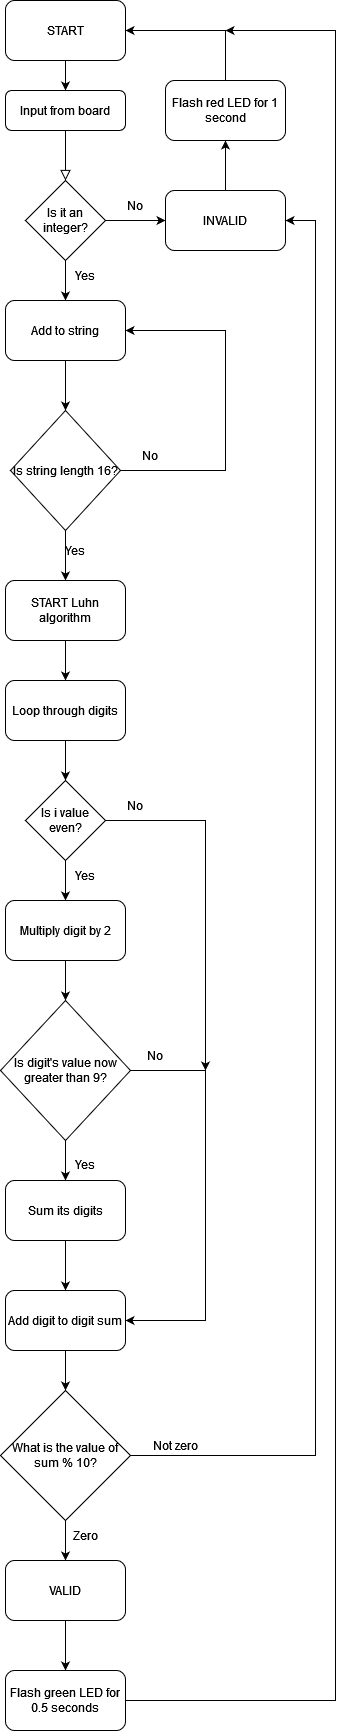

The diagram above was exported from draw.io. Its source (the exported page's mxGraphModel, read from the mxfile embedded in the PNG):
<mxGraphModel dx="1050" dy="566" grid="1" gridSize="10" guides="1" tooltips="1" connect="1" arrows="1" fold="1" page="1" pageScale="1" pageWidth="827" pageHeight="1169" math="0" shadow="0">
  <root>
    <mxCell id="WIyWlLk6GJQsqaUBKTNV-0" />
    <mxCell id="WIyWlLk6GJQsqaUBKTNV-1" parent="WIyWlLk6GJQsqaUBKTNV-0" />
    <mxCell id="WIyWlLk6GJQsqaUBKTNV-2" value="" style="rounded=0;html=1;jettySize=auto;orthogonalLoop=1;fontSize=11;endArrow=block;endFill=0;endSize=8;strokeWidth=1;shadow=0;labelBackgroundColor=none;edgeStyle=orthogonalEdgeStyle;" parent="WIyWlLk6GJQsqaUBKTNV-1" source="WIyWlLk6GJQsqaUBKTNV-3" edge="1">
      <mxGeometry relative="1" as="geometry">
        <mxPoint x="90" y="200" as="targetPoint" />
      </mxGeometry>
    </mxCell>
    <mxCell id="WIyWlLk6GJQsqaUBKTNV-3" value="&lt;div&gt;Input from board&lt;/div&gt;" style="rounded=1;whiteSpace=wrap;html=1;fontSize=12;glass=0;strokeWidth=1;shadow=0;" parent="WIyWlLk6GJQsqaUBKTNV-1" vertex="1">
      <mxGeometry x="30" y="110" width="120" height="40" as="geometry" />
    </mxCell>
    <mxCell id="rxQ7Bq187BIlE-0WF5TK-1" value="Is it an integer?" style="rhombus;whiteSpace=wrap;html=1;" vertex="1" parent="WIyWlLk6GJQsqaUBKTNV-1">
      <mxGeometry x="50" y="200" width="80" height="80" as="geometry" />
    </mxCell>
    <mxCell id="rxQ7Bq187BIlE-0WF5TK-2" value="" style="endArrow=classic;html=1;rounded=0;exitX=1;exitY=0.5;exitDx=0;exitDy=0;" edge="1" parent="WIyWlLk6GJQsqaUBKTNV-1" source="rxQ7Bq187BIlE-0WF5TK-1">
      <mxGeometry width="50" height="50" relative="1" as="geometry">
        <mxPoint x="260" y="350" as="sourcePoint" />
        <mxPoint x="190" y="240" as="targetPoint" />
      </mxGeometry>
    </mxCell>
    <mxCell id="rxQ7Bq187BIlE-0WF5TK-3" value="INVALID" style="rounded=1;whiteSpace=wrap;html=1;" vertex="1" parent="WIyWlLk6GJQsqaUBKTNV-1">
      <mxGeometry x="190" y="210" width="120" height="60" as="geometry" />
    </mxCell>
    <mxCell id="rxQ7Bq187BIlE-0WF5TK-6" value="START" style="rounded=1;whiteSpace=wrap;html=1;" vertex="1" parent="WIyWlLk6GJQsqaUBKTNV-1">
      <mxGeometry x="30" y="20" width="120" height="60" as="geometry" />
    </mxCell>
    <mxCell id="rxQ7Bq187BIlE-0WF5TK-8" value="" style="endArrow=classic;html=1;rounded=0;exitX=0.5;exitY=1;exitDx=0;exitDy=0;entryX=0.5;entryY=0;entryDx=0;entryDy=0;" edge="1" parent="WIyWlLk6GJQsqaUBKTNV-1" source="rxQ7Bq187BIlE-0WF5TK-6" target="WIyWlLk6GJQsqaUBKTNV-3">
      <mxGeometry width="50" height="50" relative="1" as="geometry">
        <mxPoint x="260" y="300" as="sourcePoint" />
        <mxPoint x="310" y="250" as="targetPoint" />
      </mxGeometry>
    </mxCell>
    <mxCell id="rxQ7Bq187BIlE-0WF5TK-10" value="" style="endArrow=classic;html=1;rounded=0;exitX=0.5;exitY=1;exitDx=0;exitDy=0;" edge="1" parent="WIyWlLk6GJQsqaUBKTNV-1" source="rxQ7Bq187BIlE-0WF5TK-1">
      <mxGeometry width="50" height="50" relative="1" as="geometry">
        <mxPoint x="260" y="300" as="sourcePoint" />
        <mxPoint x="90" y="320" as="targetPoint" />
      </mxGeometry>
    </mxCell>
    <mxCell id="rxQ7Bq187BIlE-0WF5TK-11" value="Add to string" style="rounded=1;whiteSpace=wrap;html=1;" vertex="1" parent="WIyWlLk6GJQsqaUBKTNV-1">
      <mxGeometry x="30" y="320" width="120" height="60" as="geometry" />
    </mxCell>
    <mxCell id="rxQ7Bq187BIlE-0WF5TK-12" value="" style="endArrow=classic;html=1;rounded=0;exitX=0.5;exitY=1;exitDx=0;exitDy=0;" edge="1" parent="WIyWlLk6GJQsqaUBKTNV-1" source="rxQ7Bq187BIlE-0WF5TK-11">
      <mxGeometry width="50" height="50" relative="1" as="geometry">
        <mxPoint x="260" y="300" as="sourcePoint" />
        <mxPoint x="90" y="430" as="targetPoint" />
      </mxGeometry>
    </mxCell>
    <mxCell id="rxQ7Bq187BIlE-0WF5TK-15" value="Is string length 16?" style="rhombus;whiteSpace=wrap;html=1;" vertex="1" parent="WIyWlLk6GJQsqaUBKTNV-1">
      <mxGeometry x="35" y="430" width="110" height="120" as="geometry" />
    </mxCell>
    <mxCell id="rxQ7Bq187BIlE-0WF5TK-17" value="" style="endArrow=classic;html=1;rounded=0;exitX=1;exitY=0.5;exitDx=0;exitDy=0;entryX=1;entryY=0.5;entryDx=0;entryDy=0;" edge="1" parent="WIyWlLk6GJQsqaUBKTNV-1" source="rxQ7Bq187BIlE-0WF5TK-15" target="rxQ7Bq187BIlE-0WF5TK-11">
      <mxGeometry width="50" height="50" relative="1" as="geometry">
        <mxPoint x="390" y="360" as="sourcePoint" />
        <mxPoint x="180" y="350" as="targetPoint" />
        <Array as="points">
          <mxPoint x="250" y="490" />
          <mxPoint x="250" y="350" />
        </Array>
      </mxGeometry>
    </mxCell>
    <mxCell id="rxQ7Bq187BIlE-0WF5TK-18" value="" style="endArrow=classic;html=1;rounded=0;exitX=0.5;exitY=1;exitDx=0;exitDy=0;" edge="1" parent="WIyWlLk6GJQsqaUBKTNV-1" source="rxQ7Bq187BIlE-0WF5TK-15">
      <mxGeometry width="50" height="50" relative="1" as="geometry">
        <mxPoint x="390" y="510" as="sourcePoint" />
        <mxPoint x="90" y="600" as="targetPoint" />
      </mxGeometry>
    </mxCell>
    <mxCell id="rxQ7Bq187BIlE-0WF5TK-19" value="&lt;div&gt;START Luhn algorithm &lt;br&gt;&lt;/div&gt;" style="rounded=1;whiteSpace=wrap;html=1;" vertex="1" parent="WIyWlLk6GJQsqaUBKTNV-1">
      <mxGeometry x="30" y="600" width="120" height="60" as="geometry" />
    </mxCell>
    <mxCell id="rxQ7Bq187BIlE-0WF5TK-20" value="Loop through digits" style="rounded=1;whiteSpace=wrap;html=1;" vertex="1" parent="WIyWlLk6GJQsqaUBKTNV-1">
      <mxGeometry x="30" y="700" width="120" height="60" as="geometry" />
    </mxCell>
    <mxCell id="rxQ7Bq187BIlE-0WF5TK-22" value="" style="endArrow=classic;html=1;rounded=0;exitX=0.5;exitY=1;exitDx=0;exitDy=0;entryX=0.5;entryY=0;entryDx=0;entryDy=0;" edge="1" parent="WIyWlLk6GJQsqaUBKTNV-1" source="rxQ7Bq187BIlE-0WF5TK-19" target="rxQ7Bq187BIlE-0WF5TK-20">
      <mxGeometry width="50" height="50" relative="1" as="geometry">
        <mxPoint x="390" y="750" as="sourcePoint" />
        <mxPoint x="440" y="700" as="targetPoint" />
      </mxGeometry>
    </mxCell>
    <mxCell id="rxQ7Bq187BIlE-0WF5TK-23" value="&lt;div&gt;Is i value even?&lt;/div&gt;" style="rhombus;whiteSpace=wrap;html=1;" vertex="1" parent="WIyWlLk6GJQsqaUBKTNV-1">
      <mxGeometry x="50" y="800" width="80" height="80" as="geometry" />
    </mxCell>
    <mxCell id="rxQ7Bq187BIlE-0WF5TK-24" value="" style="endArrow=classic;html=1;rounded=0;exitX=0.5;exitY=1;exitDx=0;exitDy=0;entryX=0.5;entryY=0;entryDx=0;entryDy=0;" edge="1" parent="WIyWlLk6GJQsqaUBKTNV-1" source="rxQ7Bq187BIlE-0WF5TK-20" target="rxQ7Bq187BIlE-0WF5TK-23">
      <mxGeometry width="50" height="50" relative="1" as="geometry">
        <mxPoint x="390" y="770" as="sourcePoint" />
        <mxPoint x="440" y="720" as="targetPoint" />
      </mxGeometry>
    </mxCell>
    <mxCell id="rxQ7Bq187BIlE-0WF5TK-25" value="" style="endArrow=classic;html=1;rounded=0;exitX=0.5;exitY=1;exitDx=0;exitDy=0;" edge="1" parent="WIyWlLk6GJQsqaUBKTNV-1" source="rxQ7Bq187BIlE-0WF5TK-23">
      <mxGeometry width="50" height="50" relative="1" as="geometry">
        <mxPoint x="390" y="770" as="sourcePoint" />
        <mxPoint x="90" y="920" as="targetPoint" />
      </mxGeometry>
    </mxCell>
    <mxCell id="rxQ7Bq187BIlE-0WF5TK-26" value="Multiply digit by 2" style="rounded=1;whiteSpace=wrap;html=1;" vertex="1" parent="WIyWlLk6GJQsqaUBKTNV-1">
      <mxGeometry x="30" y="920" width="120" height="60" as="geometry" />
    </mxCell>
    <mxCell id="rxQ7Bq187BIlE-0WF5TK-27" value="" style="endArrow=classic;html=1;rounded=0;exitX=0.5;exitY=1;exitDx=0;exitDy=0;" edge="1" parent="WIyWlLk6GJQsqaUBKTNV-1" source="rxQ7Bq187BIlE-0WF5TK-26">
      <mxGeometry width="50" height="50" relative="1" as="geometry">
        <mxPoint x="390" y="990" as="sourcePoint" />
        <mxPoint x="90" y="1020" as="targetPoint" />
      </mxGeometry>
    </mxCell>
    <mxCell id="rxQ7Bq187BIlE-0WF5TK-28" value="&lt;div&gt;Is digit's value now greater than 9?&lt;/div&gt;" style="rhombus;whiteSpace=wrap;html=1;" vertex="1" parent="WIyWlLk6GJQsqaUBKTNV-1">
      <mxGeometry x="25" y="1020" width="130" height="140" as="geometry" />
    </mxCell>
    <mxCell id="rxQ7Bq187BIlE-0WF5TK-29" value="Sum its digits" style="rounded=1;whiteSpace=wrap;html=1;" vertex="1" parent="WIyWlLk6GJQsqaUBKTNV-1">
      <mxGeometry x="30" y="1200" width="120" height="60" as="geometry" />
    </mxCell>
    <mxCell id="rxQ7Bq187BIlE-0WF5TK-30" value="" style="endArrow=classic;html=1;rounded=0;exitX=0.5;exitY=1;exitDx=0;exitDy=0;entryX=0.5;entryY=0;entryDx=0;entryDy=0;" edge="1" parent="WIyWlLk6GJQsqaUBKTNV-1" source="rxQ7Bq187BIlE-0WF5TK-28" target="rxQ7Bq187BIlE-0WF5TK-29">
      <mxGeometry width="50" height="50" relative="1" as="geometry">
        <mxPoint x="390" y="1230" as="sourcePoint" />
        <mxPoint x="440" y="1180" as="targetPoint" />
      </mxGeometry>
    </mxCell>
    <mxCell id="rxQ7Bq187BIlE-0WF5TK-32" value="&lt;div&gt;Add digit to digit sum&lt;/div&gt;" style="rounded=1;whiteSpace=wrap;html=1;" vertex="1" parent="WIyWlLk6GJQsqaUBKTNV-1">
      <mxGeometry x="30" y="1310" width="120" height="60" as="geometry" />
    </mxCell>
    <mxCell id="rxQ7Bq187BIlE-0WF5TK-33" value="" style="endArrow=classic;html=1;rounded=0;exitX=0.5;exitY=1;exitDx=0;exitDy=0;entryX=0.5;entryY=0;entryDx=0;entryDy=0;" edge="1" parent="WIyWlLk6GJQsqaUBKTNV-1" source="rxQ7Bq187BIlE-0WF5TK-29" target="rxQ7Bq187BIlE-0WF5TK-32">
      <mxGeometry width="50" height="50" relative="1" as="geometry">
        <mxPoint x="390" y="1280" as="sourcePoint" />
        <mxPoint x="440" y="1230" as="targetPoint" />
      </mxGeometry>
    </mxCell>
    <mxCell id="rxQ7Bq187BIlE-0WF5TK-34" value="" style="endArrow=classic;html=1;rounded=0;exitX=1;exitY=0.5;exitDx=0;exitDy=0;entryX=1;entryY=0.5;entryDx=0;entryDy=0;" edge="1" parent="WIyWlLk6GJQsqaUBKTNV-1" source="rxQ7Bq187BIlE-0WF5TK-28" target="rxQ7Bq187BIlE-0WF5TK-32">
      <mxGeometry width="50" height="50" relative="1" as="geometry">
        <mxPoint x="220" y="1100" as="sourcePoint" />
        <mxPoint x="400" y="1230" as="targetPoint" />
        <Array as="points">
          <mxPoint x="230" y="1090" />
          <mxPoint x="230" y="1340" />
        </Array>
      </mxGeometry>
    </mxCell>
    <mxCell id="rxQ7Bq187BIlE-0WF5TK-35" value="" style="endArrow=classic;html=1;rounded=0;exitX=1;exitY=0.5;exitDx=0;exitDy=0;" edge="1" parent="WIyWlLk6GJQsqaUBKTNV-1" source="rxQ7Bq187BIlE-0WF5TK-23">
      <mxGeometry width="50" height="50" relative="1" as="geometry">
        <mxPoint x="240" y="830" as="sourcePoint" />
        <mxPoint x="230" y="1090" as="targetPoint" />
        <Array as="points">
          <mxPoint x="230" y="840" />
        </Array>
      </mxGeometry>
    </mxCell>
    <mxCell id="rxQ7Bq187BIlE-0WF5TK-37" value="&lt;div&gt;What is the value of sum % 10?&lt;/div&gt;" style="rhombus;whiteSpace=wrap;html=1;" vertex="1" parent="WIyWlLk6GJQsqaUBKTNV-1">
      <mxGeometry x="25" y="1410" width="130" height="130" as="geometry" />
    </mxCell>
    <mxCell id="rxQ7Bq187BIlE-0WF5TK-38" value="" style="endArrow=classic;html=1;rounded=0;exitX=0.5;exitY=1;exitDx=0;exitDy=0;entryX=0.5;entryY=0;entryDx=0;entryDy=0;" edge="1" parent="WIyWlLk6GJQsqaUBKTNV-1" source="rxQ7Bq187BIlE-0WF5TK-32" target="rxQ7Bq187BIlE-0WF5TK-37">
      <mxGeometry width="50" height="50" relative="1" as="geometry">
        <mxPoint x="360" y="1410" as="sourcePoint" />
        <mxPoint x="410" y="1360" as="targetPoint" />
      </mxGeometry>
    </mxCell>
    <mxCell id="rxQ7Bq187BIlE-0WF5TK-39" value="VALID" style="rounded=1;whiteSpace=wrap;html=1;" vertex="1" parent="WIyWlLk6GJQsqaUBKTNV-1">
      <mxGeometry x="30" y="1580" width="120" height="60" as="geometry" />
    </mxCell>
    <mxCell id="rxQ7Bq187BIlE-0WF5TK-40" value="" style="endArrow=classic;html=1;rounded=0;exitX=0.5;exitY=1;exitDx=0;exitDy=0;entryX=0.5;entryY=0;entryDx=0;entryDy=0;" edge="1" parent="WIyWlLk6GJQsqaUBKTNV-1" source="rxQ7Bq187BIlE-0WF5TK-37" target="rxQ7Bq187BIlE-0WF5TK-39">
      <mxGeometry width="50" height="50" relative="1" as="geometry">
        <mxPoint x="360" y="1520" as="sourcePoint" />
        <mxPoint x="410" y="1470" as="targetPoint" />
      </mxGeometry>
    </mxCell>
    <mxCell id="rxQ7Bq187BIlE-0WF5TK-41" value="" style="endArrow=classic;html=1;rounded=0;exitX=0.5;exitY=1;exitDx=0;exitDy=0;" edge="1" parent="WIyWlLk6GJQsqaUBKTNV-1" source="rxQ7Bq187BIlE-0WF5TK-39" target="rxQ7Bq187BIlE-0WF5TK-42">
      <mxGeometry width="50" height="50" relative="1" as="geometry">
        <mxPoint x="360" y="1570" as="sourcePoint" />
        <mxPoint x="90" y="1690" as="targetPoint" />
      </mxGeometry>
    </mxCell>
    <mxCell id="rxQ7Bq187BIlE-0WF5TK-42" value="&lt;div&gt;Flash green LED for 0.5 seconds&lt;/div&gt;" style="rounded=1;whiteSpace=wrap;html=1;" vertex="1" parent="WIyWlLk6GJQsqaUBKTNV-1">
      <mxGeometry x="30" y="1690" width="120" height="60" as="geometry" />
    </mxCell>
    <mxCell id="rxQ7Bq187BIlE-0WF5TK-43" value="&lt;div&gt;Flash red LED for 1 second&lt;/div&gt;" style="rounded=1;whiteSpace=wrap;html=1;" vertex="1" parent="WIyWlLk6GJQsqaUBKTNV-1">
      <mxGeometry x="190" y="100" width="120" height="60" as="geometry" />
    </mxCell>
    <mxCell id="rxQ7Bq187BIlE-0WF5TK-44" value="" style="endArrow=classic;html=1;rounded=0;exitX=0.5;exitY=0;exitDx=0;exitDy=0;entryX=0.5;entryY=1;entryDx=0;entryDy=0;" edge="1" parent="WIyWlLk6GJQsqaUBKTNV-1" source="rxQ7Bq187BIlE-0WF5TK-3" target="rxQ7Bq187BIlE-0WF5TK-43">
      <mxGeometry width="50" height="50" relative="1" as="geometry">
        <mxPoint x="360" y="280" as="sourcePoint" />
        <mxPoint x="410" y="230" as="targetPoint" />
      </mxGeometry>
    </mxCell>
    <mxCell id="rxQ7Bq187BIlE-0WF5TK-45" value="" style="endArrow=classic;html=1;rounded=0;entryX=1;entryY=0.5;entryDx=0;entryDy=0;" edge="1" parent="WIyWlLk6GJQsqaUBKTNV-1" target="rxQ7Bq187BIlE-0WF5TK-6">
      <mxGeometry width="50" height="50" relative="1" as="geometry">
        <mxPoint x="250" y="100" as="sourcePoint" />
        <mxPoint x="250" y="50" as="targetPoint" />
        <Array as="points">
          <mxPoint x="250" y="50" />
        </Array>
      </mxGeometry>
    </mxCell>
    <mxCell id="rxQ7Bq187BIlE-0WF5TK-46" value="" style="endArrow=classic;html=1;rounded=0;exitX=1;exitY=0.5;exitDx=0;exitDy=0;" edge="1" parent="WIyWlLk6GJQsqaUBKTNV-1" source="rxQ7Bq187BIlE-0WF5TK-42">
      <mxGeometry width="50" height="50" relative="1" as="geometry">
        <mxPoint x="360" y="1620" as="sourcePoint" />
        <mxPoint x="250" y="50" as="targetPoint" />
        <Array as="points">
          <mxPoint x="360" y="1720" />
          <mxPoint x="360" y="50" />
        </Array>
      </mxGeometry>
    </mxCell>
    <mxCell id="rxQ7Bq187BIlE-0WF5TK-47" value="" style="endArrow=classic;html=1;rounded=0;entryX=1;entryY=0.5;entryDx=0;entryDy=0;exitX=1;exitY=0.5;exitDx=0;exitDy=0;" edge="1" parent="WIyWlLk6GJQsqaUBKTNV-1" source="rxQ7Bq187BIlE-0WF5TK-37" target="rxQ7Bq187BIlE-0WF5TK-3">
      <mxGeometry width="50" height="50" relative="1" as="geometry">
        <mxPoint x="170" y="1480" as="sourcePoint" />
        <mxPoint x="320" y="780" as="targetPoint" />
        <Array as="points">
          <mxPoint x="340" y="1475" />
          <mxPoint x="340" y="240" />
        </Array>
      </mxGeometry>
    </mxCell>
    <mxCell id="rxQ7Bq187BIlE-0WF5TK-48" value="&lt;div&gt;Zero&lt;/div&gt;" style="text;html=1;strokeColor=none;fillColor=none;align=center;verticalAlign=middle;whiteSpace=wrap;rounded=0;" vertex="1" parent="WIyWlLk6GJQsqaUBKTNV-1">
      <mxGeometry x="80" y="1540" width="60" height="30" as="geometry" />
    </mxCell>
    <mxCell id="rxQ7Bq187BIlE-0WF5TK-49" value="&lt;div&gt;Not zero&lt;/div&gt;" style="text;html=1;strokeColor=none;fillColor=none;align=center;verticalAlign=middle;whiteSpace=wrap;rounded=0;" vertex="1" parent="WIyWlLk6GJQsqaUBKTNV-1">
      <mxGeometry x="170" y="1450" width="60" height="30" as="geometry" />
    </mxCell>
    <mxCell id="rxQ7Bq187BIlE-0WF5TK-50" value="&lt;div&gt;No&lt;/div&gt;" style="text;html=1;strokeColor=none;fillColor=none;align=center;verticalAlign=middle;whiteSpace=wrap;rounded=0;" vertex="1" parent="WIyWlLk6GJQsqaUBKTNV-1">
      <mxGeometry x="130" y="210" width="60" height="30" as="geometry" />
    </mxCell>
    <mxCell id="rxQ7Bq187BIlE-0WF5TK-51" value="&lt;div&gt;Yes&lt;/div&gt;" style="text;html=1;strokeColor=none;fillColor=none;align=center;verticalAlign=middle;whiteSpace=wrap;rounded=0;" vertex="1" parent="WIyWlLk6GJQsqaUBKTNV-1">
      <mxGeometry x="80" y="280" width="60" height="30" as="geometry" />
    </mxCell>
    <mxCell id="rxQ7Bq187BIlE-0WF5TK-52" value="&lt;div&gt;Yes&lt;/div&gt;" style="text;html=1;strokeColor=none;fillColor=none;align=center;verticalAlign=middle;whiteSpace=wrap;rounded=0;" vertex="1" parent="WIyWlLk6GJQsqaUBKTNV-1">
      <mxGeometry x="70" y="555" width="60" height="30" as="geometry" />
    </mxCell>
    <mxCell id="rxQ7Bq187BIlE-0WF5TK-53" value="&lt;div&gt;Yes&lt;/div&gt;" style="text;html=1;strokeColor=none;fillColor=none;align=center;verticalAlign=middle;whiteSpace=wrap;rounded=0;" vertex="1" parent="WIyWlLk6GJQsqaUBKTNV-1">
      <mxGeometry x="80" y="880" width="60" height="30" as="geometry" />
    </mxCell>
    <mxCell id="rxQ7Bq187BIlE-0WF5TK-54" value="&lt;div&gt;Yes&lt;/div&gt;" style="text;html=1;strokeColor=none;fillColor=none;align=center;verticalAlign=middle;whiteSpace=wrap;rounded=0;" vertex="1" parent="WIyWlLk6GJQsqaUBKTNV-1">
      <mxGeometry x="80" y="1169" width="60" height="30" as="geometry" />
    </mxCell>
    <mxCell id="rxQ7Bq187BIlE-0WF5TK-56" value="&lt;div&gt;No&lt;/div&gt;" style="text;html=1;strokeColor=none;fillColor=none;align=center;verticalAlign=middle;whiteSpace=wrap;rounded=0;" vertex="1" parent="WIyWlLk6GJQsqaUBKTNV-1">
      <mxGeometry x="145" y="460" width="60" height="30" as="geometry" />
    </mxCell>
    <mxCell id="rxQ7Bq187BIlE-0WF5TK-57" value="&lt;div&gt;No&lt;/div&gt;" style="text;html=1;strokeColor=none;fillColor=none;align=center;verticalAlign=middle;whiteSpace=wrap;rounded=0;" vertex="1" parent="WIyWlLk6GJQsqaUBKTNV-1">
      <mxGeometry x="130" y="810" width="60" height="30" as="geometry" />
    </mxCell>
    <mxCell id="rxQ7Bq187BIlE-0WF5TK-58" value="&lt;div&gt;No&lt;/div&gt;" style="text;html=1;strokeColor=none;fillColor=none;align=center;verticalAlign=middle;whiteSpace=wrap;rounded=0;" vertex="1" parent="WIyWlLk6GJQsqaUBKTNV-1">
      <mxGeometry x="150" y="1050" width="60" height="50" as="geometry" />
    </mxCell>
  </root>
</mxGraphModel>